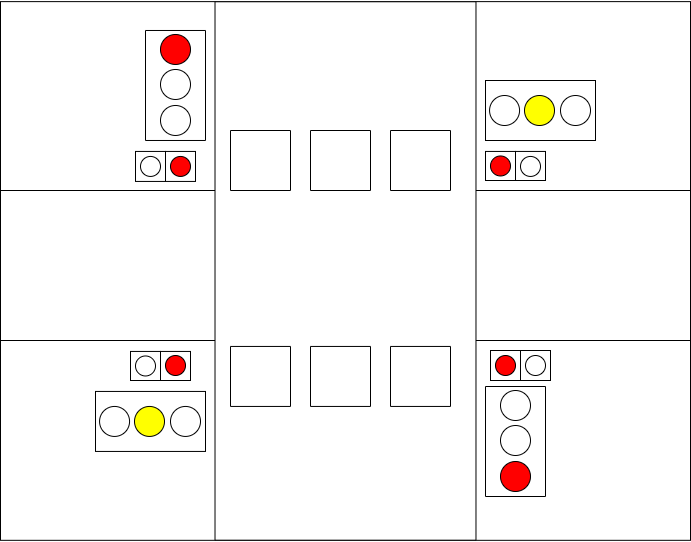

The diagram above was exported from draw.io. Its source (the exported page's mxGraphModel, read from the mxfile embedded in the PNG):
<mxGraphModel dx="1422" dy="865" grid="1" gridSize="10" guides="1" tooltips="1" connect="1" arrows="1" fold="1" page="1" pageScale="1" pageWidth="1169" pageHeight="827" math="0" shadow="0">
  <root>
    <mxCell id="0" />
    <mxCell id="1" parent="0" />
    <mxCell id="EPta3z4oYjdScoamHStF-27" value="" style="group" parent="1" vertex="1" connectable="0">
      <mxGeometry x="150" y="130" width="690" height="540.94" as="geometry" />
    </mxCell>
    <mxCell id="EPta3z4oYjdScoamHStF-8" value="" style="rounded=0;whiteSpace=wrap;html=1;fillColor=#FFFFFF;" parent="EPta3z4oYjdScoamHStF-27" vertex="1">
      <mxGeometry y="1.119301790338" width="690" height="538.7013964193243" as="geometry" />
    </mxCell>
    <mxCell id="EPta3z4oYjdScoamHStF-9" value="" style="rounded=0;whiteSpace=wrap;html=1;fillColor=#FFFFFF;" parent="EPta3z4oYjdScoamHStF-27" vertex="1">
      <mxGeometry y="190" width="690" height="150" as="geometry" />
    </mxCell>
    <mxCell id="EPta3z4oYjdScoamHStF-10" value="" style="rounded=0;whiteSpace=wrap;html=1;fillColor=#FFFFFF;rotation=-90;" parent="EPta3z4oYjdScoamHStF-27" vertex="1">
      <mxGeometry x="75.79" y="139.98" width="538.42" height="260.97" as="geometry" />
    </mxCell>
    <mxCell id="EPta3z4oYjdScoamHStF-20" value="" style="group" parent="EPta3z4oYjdScoamHStF-27" vertex="1" connectable="0">
      <mxGeometry x="485" y="80" width="110" height="79.06" as="geometry" />
    </mxCell>
    <mxCell id="EPta3z4oYjdScoamHStF-29" value="" style="group" parent="EPta3z4oYjdScoamHStF-20" vertex="1" connectable="0">
      <mxGeometry width="110" height="79.06" as="geometry" />
    </mxCell>
    <mxCell id="EPta3z4oYjdScoamHStF-11" value="" style="rounded=0;whiteSpace=wrap;html=1;fillColor=#FFFFFF;" parent="EPta3z4oYjdScoamHStF-29" vertex="1">
      <mxGeometry width="110" height="60" as="geometry" />
    </mxCell>
    <mxCell id="EPta3z4oYjdScoamHStF-12" value="" style="ellipse;whiteSpace=wrap;html=1;aspect=fixed;fillColor=#FFFFFF;" parent="EPta3z4oYjdScoamHStF-29" vertex="1">
      <mxGeometry x="4.059999999999945" y="15" width="30" height="30" as="geometry" />
    </mxCell>
    <mxCell id="EPta3z4oYjdScoamHStF-13" value="" style="ellipse;whiteSpace=wrap;html=1;aspect=fixed;fillColor=#FFFF00;" parent="EPta3z4oYjdScoamHStF-29" vertex="1">
      <mxGeometry x="39" y="15" width="30" height="30" as="geometry" />
    </mxCell>
    <mxCell id="EPta3z4oYjdScoamHStF-14" value="" style="ellipse;whiteSpace=wrap;html=1;aspect=fixed;fillColor=#FFFFFF;" parent="EPta3z4oYjdScoamHStF-29" vertex="1">
      <mxGeometry x="75" y="15" width="30" height="30" as="geometry" />
    </mxCell>
    <mxCell id="EPta3z4oYjdScoamHStF-48" value="" style="group" parent="EPta3z4oYjdScoamHStF-27" vertex="1" connectable="0">
      <mxGeometry x="495" y="420.00000000000006" width="60" height="110" as="geometry" />
    </mxCell>
    <mxCell id="EPta3z4oYjdScoamHStF-37" value="" style="rounded=0;whiteSpace=wrap;html=1;fillColor=#FFFFFF;rotation=90;" parent="EPta3z4oYjdScoamHStF-48" vertex="1">
      <mxGeometry x="-35" y="-9" width="110" height="60" as="geometry" />
    </mxCell>
    <mxCell id="EPta3z4oYjdScoamHStF-38" value="" style="ellipse;whiteSpace=wrap;html=1;aspect=fixed;fillColor=#FFFFFF;rotation=90;" parent="EPta3z4oYjdScoamHStF-48" vertex="1">
      <mxGeometry x="5.0000000000000036" y="-30" width="30" height="30" as="geometry" />
    </mxCell>
    <mxCell id="EPta3z4oYjdScoamHStF-39" value="" style="ellipse;whiteSpace=wrap;html=1;aspect=fixed;fillColor=#FFFFFF;rotation=90;" parent="EPta3z4oYjdScoamHStF-48" vertex="1">
      <mxGeometry x="5.0000000000000036" y="5" width="30" height="30" as="geometry" />
    </mxCell>
    <mxCell id="EPta3z4oYjdScoamHStF-40" value="" style="ellipse;whiteSpace=wrap;html=1;aspect=fixed;fillColor=#FF0000;rotation=90;" parent="EPta3z4oYjdScoamHStF-48" vertex="1">
      <mxGeometry x="5.0000000000000036" y="41" width="30" height="30" as="geometry" />
    </mxCell>
    <mxCell id="EPta3z4oYjdScoamHStF-49" value="" style="rounded=0;whiteSpace=wrap;html=1;fillColor=#FFFFFF;rotation=-90;" parent="EPta3z4oYjdScoamHStF-27" vertex="1">
      <mxGeometry x="230" y="130" width="60" height="60" as="geometry" />
    </mxCell>
    <mxCell id="EPta3z4oYjdScoamHStF-50" value="" style="rounded=0;whiteSpace=wrap;html=1;fillColor=#FFFFFF;rotation=-90;" parent="EPta3z4oYjdScoamHStF-27" vertex="1">
      <mxGeometry x="310" y="130" width="60" height="60" as="geometry" />
    </mxCell>
    <mxCell id="EPta3z4oYjdScoamHStF-51" value="" style="rounded=0;whiteSpace=wrap;html=1;fillColor=#FFFFFF;rotation=-90;" parent="EPta3z4oYjdScoamHStF-27" vertex="1">
      <mxGeometry x="390" y="130" width="60" height="60" as="geometry" />
    </mxCell>
    <mxCell id="EPta3z4oYjdScoamHStF-52" value="" style="rounded=0;whiteSpace=wrap;html=1;fillColor=#FFFFFF;rotation=-90;" parent="EPta3z4oYjdScoamHStF-27" vertex="1">
      <mxGeometry x="230" y="345.94" width="60" height="60" as="geometry" />
    </mxCell>
    <mxCell id="EPta3z4oYjdScoamHStF-53" value="" style="rounded=0;whiteSpace=wrap;html=1;fillColor=#FFFFFF;rotation=-90;" parent="EPta3z4oYjdScoamHStF-27" vertex="1">
      <mxGeometry x="310" y="345.94" width="60" height="60" as="geometry" />
    </mxCell>
    <mxCell id="EPta3z4oYjdScoamHStF-54" value="" style="rounded=0;whiteSpace=wrap;html=1;fillColor=#FFFFFF;rotation=-90;" parent="EPta3z4oYjdScoamHStF-27" vertex="1">
      <mxGeometry x="390" y="345.94" width="60" height="60" as="geometry" />
    </mxCell>
    <mxCell id="EPta3z4oYjdScoamHStF-55" value="" style="whiteSpace=wrap;html=1;aspect=fixed;fillColor=#FFFFFF;" parent="EPta3z4oYjdScoamHStF-27" vertex="1">
      <mxGeometry x="490" y="350" width="30" height="30" as="geometry" />
    </mxCell>
    <mxCell id="EPta3z4oYjdScoamHStF-56" value="" style="whiteSpace=wrap;html=1;aspect=fixed;fillColor=#FFFFFF;" parent="EPta3z4oYjdScoamHStF-27" vertex="1">
      <mxGeometry x="520" y="350" width="30" height="30" as="geometry" />
    </mxCell>
    <mxCell id="EPta3z4oYjdScoamHStF-61" value="" style="group" parent="EPta3z4oYjdScoamHStF-27" vertex="1" connectable="0">
      <mxGeometry x="495" y="355" width="50" height="20" as="geometry" />
    </mxCell>
    <mxCell id="EPta3z4oYjdScoamHStF-139" value="" style="group" parent="EPta3z4oYjdScoamHStF-61" vertex="1" connectable="0">
      <mxGeometry width="50" height="20" as="geometry" />
    </mxCell>
    <mxCell id="EPta3z4oYjdScoamHStF-149" value="" style="group" parent="EPta3z4oYjdScoamHStF-139" vertex="1" connectable="0">
      <mxGeometry width="50" height="20" as="geometry" />
    </mxCell>
    <mxCell id="EPta3z4oYjdScoamHStF-57" value="" style="ellipse;whiteSpace=wrap;html=1;aspect=fixed;fillColor=#FF0000;" parent="EPta3z4oYjdScoamHStF-149" vertex="1">
      <mxGeometry width="20" height="20" as="geometry" />
    </mxCell>
    <mxCell id="EPta3z4oYjdScoamHStF-58" value="" style="ellipse;whiteSpace=wrap;html=1;aspect=fixed;fillColor=#FFFFFF;" parent="EPta3z4oYjdScoamHStF-149" vertex="1">
      <mxGeometry x="30" width="20" height="20" as="geometry" />
    </mxCell>
    <mxCell id="EPta3z4oYjdScoamHStF-151" value="" style="whiteSpace=wrap;html=1;aspect=fixed;fillColor=#FFFFFF;" parent="EPta3z4oYjdScoamHStF-27" vertex="1">
      <mxGeometry x="135" y="150.94" width="30" height="30" as="geometry" />
    </mxCell>
    <mxCell id="EPta3z4oYjdScoamHStF-152" value="" style="whiteSpace=wrap;html=1;aspect=fixed;fillColor=#FFFFFF;" parent="EPta3z4oYjdScoamHStF-27" vertex="1">
      <mxGeometry x="165" y="150.94" width="30" height="30" as="geometry" />
    </mxCell>
    <mxCell id="EPta3z4oYjdScoamHStF-153" value="" style="ellipse;whiteSpace=wrap;html=1;aspect=fixed;fillColor=#FFFFFF;" parent="EPta3z4oYjdScoamHStF-27" vertex="1">
      <mxGeometry x="140" y="155.94" width="20" height="20" as="geometry" />
    </mxCell>
    <mxCell id="EPta3z4oYjdScoamHStF-154" value="" style="ellipse;whiteSpace=wrap;html=1;aspect=fixed;fillColor=#FF0000;" parent="EPta3z4oYjdScoamHStF-27" vertex="1">
      <mxGeometry x="170" y="155.94" width="20" height="20" as="geometry" />
    </mxCell>
    <mxCell id="EPta3z4oYjdScoamHStF-160" value="" style="rounded=0;whiteSpace=wrap;html=1;fillColor=#FFFFFF;" parent="EPta3z4oYjdScoamHStF-27" vertex="1">
      <mxGeometry x="485" y="150.94" width="30" height="29.06" as="geometry" />
    </mxCell>
    <mxCell id="EPta3z4oYjdScoamHStF-161" value="" style="rounded=0;whiteSpace=wrap;html=1;fillColor=#FFFFFF;" parent="EPta3z4oYjdScoamHStF-27" vertex="1">
      <mxGeometry x="515" y="150.94" width="30" height="29.06" as="geometry" />
    </mxCell>
    <mxCell id="EPta3z4oYjdScoamHStF-162" value="" style="ellipse;whiteSpace=wrap;html=1;aspect=fixed;fillColor=#FF0000;" parent="EPta3z4oYjdScoamHStF-27" vertex="1">
      <mxGeometry x="490" y="155.47000000000003" width="20" height="20" as="geometry" />
    </mxCell>
    <mxCell id="EPta3z4oYjdScoamHStF-163" value="" style="ellipse;whiteSpace=wrap;html=1;aspect=fixed;fillColor=#FFFFFF;" parent="EPta3z4oYjdScoamHStF-27" vertex="1">
      <mxGeometry x="520" y="155.94000000000005" width="20" height="20" as="geometry" />
    </mxCell>
    <mxCell id="EPta3z4oYjdScoamHStF-164" value="" style="rounded=0;whiteSpace=wrap;html=1;fillColor=#FFFFFF;" parent="EPta3z4oYjdScoamHStF-27" vertex="1">
      <mxGeometry x="130" y="350.94" width="30" height="29.06" as="geometry" />
    </mxCell>
    <mxCell id="EPta3z4oYjdScoamHStF-165" value="" style="rounded=0;whiteSpace=wrap;html=1;fillColor=#FFFFFF;" parent="EPta3z4oYjdScoamHStF-27" vertex="1">
      <mxGeometry x="160" y="350.94" width="30" height="29.06" as="geometry" />
    </mxCell>
    <mxCell id="EPta3z4oYjdScoamHStF-166" value="" style="ellipse;whiteSpace=wrap;html=1;aspect=fixed;fillColor=#FFFFFF;" parent="EPta3z4oYjdScoamHStF-27" vertex="1">
      <mxGeometry x="135" y="355.47" width="20" height="20" as="geometry" />
    </mxCell>
    <mxCell id="EPta3z4oYjdScoamHStF-167" value="" style="ellipse;whiteSpace=wrap;html=1;aspect=fixed;fillColor=#FF0000;" parent="EPta3z4oYjdScoamHStF-27" vertex="1">
      <mxGeometry x="165" y="355" width="20" height="20" as="geometry" />
    </mxCell>
    <mxCell id="EPta3z4oYjdScoamHStF-31" value="" style="rounded=0;whiteSpace=wrap;html=1;fillColor=#FFFFFF;" parent="EPta3z4oYjdScoamHStF-27" vertex="1">
      <mxGeometry x="95" y="390.94000000000005" width="110" height="60" as="geometry" />
    </mxCell>
    <mxCell id="EPta3z4oYjdScoamHStF-32" value="" style="ellipse;whiteSpace=wrap;html=1;aspect=fixed;fillColor=#FFFFFF;" parent="EPta3z4oYjdScoamHStF-27" vertex="1">
      <mxGeometry x="99.05999999999995" y="405.94000000000005" width="30" height="30" as="geometry" />
    </mxCell>
    <mxCell id="EPta3z4oYjdScoamHStF-33" value="" style="ellipse;whiteSpace=wrap;html=1;aspect=fixed;fillColor=#FFFF00;" parent="EPta3z4oYjdScoamHStF-27" vertex="1">
      <mxGeometry x="134" y="405.94000000000005" width="30" height="30" as="geometry" />
    </mxCell>
    <mxCell id="EPta3z4oYjdScoamHStF-34" value="" style="ellipse;whiteSpace=wrap;html=1;aspect=fixed;fillColor=#FFFFFF;" parent="EPta3z4oYjdScoamHStF-27" vertex="1">
      <mxGeometry x="170" y="405.94000000000005" width="30" height="30" as="geometry" />
    </mxCell>
    <mxCell id="EPta3z4oYjdScoamHStF-47" value="" style="group" parent="EPta3z4oYjdScoamHStF-27" vertex="1" connectable="0">
      <mxGeometry x="145" y="29.979999999999997" width="60" height="110" as="geometry" />
    </mxCell>
    <mxCell id="EPta3z4oYjdScoamHStF-43" value="" style="rounded=0;whiteSpace=wrap;html=1;fillColor=#FFFFFF;rotation=90;" parent="EPta3z4oYjdScoamHStF-47" vertex="1">
      <mxGeometry x="-24.999999999999996" y="25" width="110" height="60" as="geometry" />
    </mxCell>
    <mxCell id="EPta3z4oYjdScoamHStF-44" value="" style="ellipse;whiteSpace=wrap;html=1;aspect=fixed;fillColor=#FF0000;rotation=90;" parent="EPta3z4oYjdScoamHStF-47" vertex="1">
      <mxGeometry x="15.000000000000004" y="4" width="30" height="30" as="geometry" />
    </mxCell>
    <mxCell id="EPta3z4oYjdScoamHStF-45" value="" style="ellipse;whiteSpace=wrap;html=1;aspect=fixed;fillColor=#FFFFFF;rotation=90;" parent="EPta3z4oYjdScoamHStF-47" vertex="1">
      <mxGeometry x="15.000000000000004" y="39" width="30" height="30" as="geometry" />
    </mxCell>
    <mxCell id="EPta3z4oYjdScoamHStF-46" value="" style="ellipse;whiteSpace=wrap;html=1;aspect=fixed;fillColor=#FFFFFF;rotation=90;" parent="EPta3z4oYjdScoamHStF-47" vertex="1">
      <mxGeometry x="15.000000000000004" y="75" width="30" height="30" as="geometry" />
    </mxCell>
  </root>
</mxGraphModel>